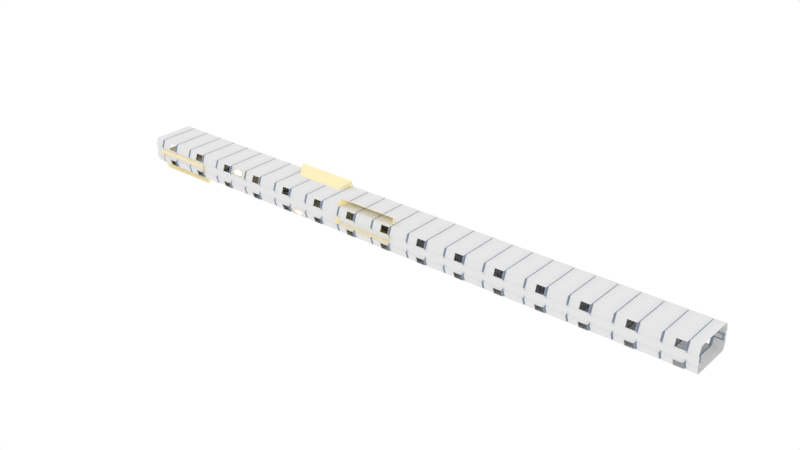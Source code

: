 # Source: Corr.blend  (saved by Blender 2.79.0; exported with 4.5.12 LTS)
import bpy
from mathutils import Matrix  # noqa: F401  (used for matrix-valued properties, if any)

bpy.ops.wm.read_factory_settings(use_empty=True)
scene = bpy.context.scene
scene.name = 'Scene'

# ---- collections
col_collection_1 = bpy.data.collections.new('Collection 1'); scene.collection.children.link(col_collection_1)
col_collection_2 = bpy.data.collections.new('Collection 2'); scene.collection.children.link(col_collection_2)
col_collection_2.hide_render = True
col_collection_2.hide_viewport = True

# ---- materials (node trees are filled in below, after node groups)
mat_material_002 = bpy.data.materials.new('Material.002')
mat_material_002.alpha_threshold = 0.0
mat_material_002.use_transparent_shadow = False
mat_material_002.preview_render_type = 'CUBE'
mat_material_002.roughness = 0.5
mat_material_002.specular_intensity = 1.0
mat_material_003 = bpy.data.materials.new('Material.003')
mat_material_003.alpha_threshold = 0.0
mat_material_003.use_transparent_shadow = False
mat_material_003.preview_render_type = 'CUBE'
mat_material_003.diffuse_color = (0.3243, 0.3734, 0.4672, 1.0)
mat_material_003.roughness = 0.5
mat_material_003.specular_intensity = 0.299
mat_material_001 = bpy.data.materials.new('Material.001')
mat_material_001.alpha_threshold = 0.0
mat_material_001.use_transparent_shadow = False
mat_material_001.diffuse_color = (1.0, 0.8879, 0.5457, 1.0)
mat_material_001.roughness = 0.5
mat_material_001.specular_intensity = 0.0

# ---- material node trees

# ---- world
world_world = bpy.data.worlds.new('World'); scene.world = world_world
world_world.color = (1.0, 1.0, 1.0)
world_world.use_sun_shadow = False
world_world.sun_shadow_jitter_overblur = 0.0
world_world.cycles.sampling_method = 'MANUAL'

# ---- lights
light_spot = bpy.data.lights.new('Spot', 'SPOT')
light_spot.color = (1.0, 0.8879, 0.5457)
light_spot.transmission_factor = 0.0
light_spot.energy = 100.0
light_spot.shadow_buffer_clip_start = 0.5
light_spot.shadow_soft_size = 0.1
light_spot.shadow_maximum_resolution = 0.006
light_spot.use_absolute_resolution = True
light_spot.use_square = True
light_spot.spot_size = 0.4363
light_hemi = bpy.data.lights.new('Hemi', 'SUN')
light_hemi.color = (0.1411, 0.1367, 0.1844)
light_hemi.transmission_factor = 0.0
light_hemi.angle = 0.1993
light_hemi.energy = 0.1
light_hemi.shadow_buffer_clip_start = 0.5
light_hemi.shadow_soft_size = 0.1
light_hemi.shadow_cascade_max_distance = 1000.0

# ---- meshes
me_cube_008 = bpy.data.meshes.new('Cube.008')
me_cube_008.from_pydata([(1.1, 0.0, 1.0), (1.1, 0.0, -1.0), (1.156, -0.8078, 0.3963), (1.156, -0.7244, 0.9519), (1.156, -0.8078, -0.3963), (1.156, -0.7244, -0.9519), (1.095, -0.6667, -0.9799), (1.095, -0.6667, 1.0), (1.095, -0.7667, 0.3285), (1.095, -0.7667, -0.3285), (1.104, -0.6704, -0.9969), (1.104, -0.6704, 0.9969), (1.1, 0.0, 0.9775), (1.104, -0.7694, 0.3374), (1.104, -0.7694, -0.3374), (1.1, 0.0, -0.9799), (1.0, 0.0, 1.0), (1.0, 0.0, -1.0), (0.9439, -0.7244, 0.9519), (0.9439, -0.8078, 0.3963), (0.9439, -0.8078, -0.3963), (0.9439, -0.7244, -0.9519), (1.005, -0.6667, -0.9799), (0.9964, -0.6704, -0.9969), (0.9964, -0.6704, 0.9969), (1.005, -0.6667, 1.0), (1.095, -0.6667, 0.9775), (1.005, -0.7667, 0.3285), (0.9964, -0.7694, 0.3374), (0.9964, -0.7694, -0.3374), (1.005, -0.7667, -0.3285), (1.0, 0.0, -0.9799), (2.1, -0.7244, 0.9519), (2.1, -0.8078, 0.3963), (2.1, -0.7244, -0.9519), (2.1, -0.8078, -0.3963), (2.1, -0.7694, -0.3374), (2.1, -0.7667, -0.3285), (2.1, -0.7667, 0.3285), (2.1, -0.7694, 0.3374), (7.581e-05, -0.7244, 0.9519), (7.581e-05, -0.8078, 0.3963), (7.581e-05, -0.7244, -0.9519), (7.581e-05, -0.8078, -0.3963), (7.557e-05, -0.7694, -0.3374), (7.557e-05, -0.7667, -0.3285), (7.557e-05, -0.7667, 0.3285), (7.557e-05, -0.7694, 0.3374), (2.1, 0.0, -1.0), (2.1, -0.6667, -1.0), (7.557e-05, 0.0, -1.0), (7.557e-05, -0.6667, -1.0), (7.557e-05, -0.6667, 1.0), (7.557e-05, 0.0, 1.0), (2.1, 0.0, 1.0), (2.1, -0.6667, 1.0), (1.005, -0.6667, 0.9775), (1.0, 0.0, 0.9775), (0.8967, -0.8036, -0.424), (0.8967, -0.7286, -0.9241), (0.04727, -0.8036, -0.424), (0.04727, -0.7286, -0.9241), (0.8967, -0.8247, -0.4409), (0.8967, -0.7497, -0.941), (0.04727, -0.8247, -0.4409), (0.04727, -0.7497, -0.941), (0.8967, -0.7286, 0.9241), (0.8967, -0.8036, 0.424), (0.04727, -0.7286, 0.9241), (0.04727, -0.8036, 0.424), (0.8967, -0.7399, 0.9332), (0.8967, -0.8149, 0.4331), (0.04727, -0.7399, 0.9332), (0.04727, -0.8149, 0.4331)], [], [(3, 2, 13, 11), (35, 4, 14, 36), (4, 5, 10, 14), (57, 12, 26, 56), (26, 11, 13, 8), (9, 14, 10, 6), (1, 15, 6, 10), (37, 9, 8, 38), (18, 40, 52, 25, 24), (10, 5, 34, 49), (19, 41, 69, 67), (43, 20, 58, 60), (10, 49, 48, 1), (51, 23, 17, 50), (30, 9, 6, 22), (27, 8, 9, 30), (56, 24, 25), (21, 20, 29, 23), (19, 18, 24, 28), (53, 16, 25, 52), (41, 19, 28, 47), (51, 42, 21, 23), (44, 45, 30, 29), (46, 47, 28, 27), (24, 56, 27, 28), (29, 30, 22, 23), (22, 6, 15, 31), (23, 22, 31, 17), (8, 13, 39, 38), (14, 9, 37, 36), (2, 33, 39, 13), (5, 4, 35, 34), (2, 3, 32, 33), (30, 45, 46, 27), (20, 43, 44, 29), (7, 0, 54, 55), (7, 55, 32, 3, 11), (0, 7, 26, 12), (25, 16, 57, 56), (26, 7, 11), (27, 56, 26, 8), (59, 61, 65, 63), (42, 43, 60, 61), (20, 21, 59, 58), (21, 42, 61, 59), (58, 59, 63, 62), (61, 60, 64, 65), (60, 58, 62, 64), (68, 66, 70, 72), (18, 19, 67, 66), (40, 18, 66, 68), (41, 40, 68, 69), (67, 69, 73, 71), (66, 67, 71, 70), (69, 68, 72, 73)])
me_cube_008.polygons.foreach_set('use_smooth', [1, 1, 1, 1, 1, 1, 1, 1, 1, 1, 1, 1, 1, 1, 1, 1, 1, 1, 1, 1, 1, 1, 1, 1, 1, 1, 1, 1, 1, 1, 1, 1, 1, 1, 1, 1, 1, 1, 1, 1, 1, 1, 0, 1, 1, 1, 0, 1, 1, 1, 1, 0, 1, 1, 0])
me_cube_008.polygons.foreach_set('material_index', [1, 0, 1, 1, 1, 1, 1, 0, 0, 0, 0, 0, 0, 0, 1, 0, 1, 1, 1, 0, 0, 0, 0, 0, 1, 1, 1, 1, 0, 0, 0, 0, 0, 0, 0, 0, 0, 1, 1, 1, 1, 0, 0, 1, 0, 1, 0, 0, 0, 1, 0, 0, 0, 1, 0])
me_cube_008.materials.append(mat_material_002)
me_cube_008.materials.append(mat_material_003)
me_cube_008.use_remesh_preserve_volume = False
me_cube_008.use_remesh_preserve_attributes = False
me_cube_008.use_mirror_vertex_groups = False
me_cube_008.update()
me_cube = bpy.data.meshes.new('Cube')
me_cube.from_pydata([(-4.034, -10.14, -3.417), (-4.034, -10.14, 3.417), (-1.0, 1.0, -1.0), (-1.0, 1.0, 1.0), (4.034, -10.14, -3.417), (4.034, -10.14, 3.417), (1.0, 1.0, -1.0), (1.0, 1.0, 1.0)], [], [(0, 1, 3, 2), (6, 7, 5, 4), (2, 6, 4, 0), (7, 3, 1, 5)])
me_cube.materials.append(mat_material_001)
me_cube.use_remesh_preserve_volume = False
me_cube.use_remesh_preserve_attributes = False
me_cube.use_mirror_vertex_groups = False
me_cube.update()
me_cube_003 = bpy.data.meshes.new('Cube.003')
me_cube_003.from_pydata([(-0.9525, -0.9525, -1.0), (-0.9525, -1.0, -0.9525), (-1.0, -0.9525, -0.9525), (-0.9525, -1.0, 0.9525), (-0.9525, -0.9525, 1.0), (-1.0, -0.9525, 0.9525), (-0.9525, 0.9525, -1.0), (-1.0, 0.9525, -0.9525), (-0.9525, 1.0, -0.9525), (-0.9525, 0.9525, 1.0), (-0.9525, 1.0, 0.9525), (-1.0, 0.9525, 0.9525), (0.9525, -0.9525, -1.0), (1.0, -0.9525, -0.9525), (0.9525, -1.0, -0.9525), (0.9525, -0.9525, 1.0), (0.9525, -1.0, 0.9525), (1.0, -0.9525, 0.9525), (0.9525, 0.9525, -1.0), (0.9525, 1.0, -0.9525), (1.0, 0.9525, -0.9525), (0.9525, 0.9525, 1.0), (1.0, 0.9525, 0.9525), (0.9525, 1.0, 0.9525)], [], [(14, 16, 3, 1), (20, 22, 17, 13), (21, 9, 4, 15), (2, 5, 11, 7), (8, 10, 23, 19), (0, 1, 2), (3, 4, 5), (6, 7, 8), (9, 10, 11), (12, 13, 14), (15, 16, 17), (18, 19, 20), (21, 22, 23), (6, 0, 2, 7), (1, 3, 5, 2), (4, 9, 11, 5), (10, 8, 7, 11), (18, 6, 8, 19), (9, 21, 23, 10), (22, 20, 19, 23), (12, 18, 20, 13), (21, 15, 17, 22), (16, 14, 13, 17), (0, 12, 14, 1), (15, 4, 3, 16), (6, 18, 12, 0)])
me_cube_003.polygons.foreach_set('use_smooth', [True] * 26)
me_cube_003.use_remesh_preserve_volume = False
me_cube_003.use_remesh_preserve_attributes = False
me_cube_003.use_mirror_vertex_groups = False
me_cube_003.update()
me_cube_007 = bpy.data.meshes.new('Cube.007')
me_cube_007.from_pydata([(1.178, -0.7702, -0.1925), (1.178, -0.7702, -0.3224), (1.178, -0.7635, -0.1925), (1.178, -0.7635, -0.3224), (0.9305, -0.7702, -0.1925), (0.9305, -0.7702, -0.3224), (0.9305, -0.7635, -0.1925), (0.9305, -0.7635, -0.3224), (0.9305, -0.7685, 0.1974), (0.9305, -0.7685, 0.3274), (0.9305, -0.7619, 0.1974), (0.9305, -0.7619, 0.3274), (1.178, -0.7685, 0.1974), (1.178, -0.7685, 0.3274), (1.178, -0.7619, 0.1974), (1.178, -0.7619, 0.3274), (0.9532, -0.6675, -0.1831), (1.053, -0.6524, -0.1668), (1.153, -0.6675, -0.1831), (0.9682, -0.6826, -0.1994), (1.053, -0.6604, -0.218), (1.053, -0.6745, -0.1482), (1.053, -0.722, -0.2714), (1.053, -0.6766, -0.229), (1.053, -0.6886, -0.1697), (1.138, -0.6826, -0.1994), (0.9832, -0.7269, -0.247), (1.053, -0.7318, -0.2226), (1.123, -0.7269, -0.247), (0.9532, -0.6604, -0.218), (0.9532, -0.6826, -0.1994), (0.9532, -0.6745, -0.1482), (0.9532, -0.6524, -0.1668), (1.053, -0.6509, -0.1971), (1.053, -0.6614, -0.1448), (1.153, -0.6524, -0.1668), (1.153, -0.6604, -0.218), (1.153, -0.6745, -0.1482), (1.153, -0.6826, -0.1994), (1.053, -0.672, -0.2288), (1.053, -0.6856, -0.1617), (0.9832, -0.6826, -0.1994), (1.123, -0.6826, -0.1994), (1.053, -0.6777, -0.2238), (1.053, -0.6875, -0.175), (0.9894, -0.6781, -0.2216), (0.9894, -0.6871, -0.1771), (1.117, -0.6781, -0.2216), (1.117, -0.6871, -0.1771), (0.9832, -0.7712, -0.2947), (1.123, -0.7712, -0.2947), (1.053, -0.7663, -0.3191), (1.053, -0.7761, -0.2703), (1.106, -0.7232, -0.2653), (1.001, -0.7232, -0.2653), (1.001, -0.7306, -0.2287), (1.106, -0.7306, -0.2287), (0.9532, -0.6735, -0.2214), (0.9532, -0.6841, -0.1692), (0.9532, -0.6509, -0.1971), (0.9532, -0.6614, -0.1448), (1.153, -0.6735, -0.2214), (1.153, -0.6841, -0.1692), (1.153, -0.6509, -0.1971), (1.153, -0.6614, -0.1448), (1.001, -0.6789, -0.2177), (1.001, -0.6863, -0.1811), (1.106, -0.6863, -0.1811), (1.106, -0.6789, -0.2177), (1.001, -0.7675, -0.313), (1.001, -0.7749, -0.2764), (1.106, -0.7749, -0.2764), (1.106, -0.7675, -0.313), (0.9532, -0.665, 0.2073), (1.053, -0.6494, 0.1941), (1.153, -0.665, 0.2073), (0.9682, -0.6807, 0.2204), (1.053, -0.6707, 0.1711), (1.053, -0.6593, 0.2434), (1.053, -0.7306, 0.2337), (1.053, -0.6855, 0.1897), (1.053, -0.6758, 0.2512), (1.138, -0.6807, 0.2204), (0.9832, -0.7266, 0.259), (1.053, -0.7226, 0.2843), (1.123, -0.7266, 0.259), (0.9532, -0.6707, 0.1711), (0.9532, -0.6807, 0.2204), (0.9532, -0.6593, 0.2434), (0.9532, -0.6494, 0.1941), (1.053, -0.6575, 0.1703), (1.053, -0.649, 0.2245), (1.153, -0.6494, 0.1941), (1.153, -0.6707, 0.1711), (1.153, -0.6593, 0.2434), (1.153, -0.6807, 0.2204), (1.053, -0.6822, 0.1824), (1.053, -0.6713, 0.2519), (0.9832, -0.6807, 0.2204), (1.123, -0.6807, 0.2204), (1.053, -0.6847, 0.1951), (1.053, -0.6767, 0.2457), (0.9894, -0.6843, 0.1974), (0.9894, -0.677, 0.2435), (1.117, -0.6843, 0.1974), (1.117, -0.677, 0.2435), (0.9832, -0.7725, 0.2976), (1.123, -0.7725, 0.2976), (1.053, -0.7765, 0.2723), (1.053, -0.7685, 0.3229), (1.106, -0.7296, 0.24), (1.001, -0.7296, 0.24), (1.001, -0.7236, 0.278), (1.106, -0.7236, 0.278), (0.9532, -0.681, 0.19), (0.9532, -0.6725, 0.2443), (0.9532, -0.6575, 0.1703), (0.9532, -0.649, 0.2245), (1.153, -0.681, 0.19), (1.153, -0.6725, 0.2443), (1.153, -0.6575, 0.1703), (1.153, -0.649, 0.2245), (1.001, -0.6837, 0.2015), (1.001, -0.6777, 0.2394), (1.106, -0.6777, 0.2394), (1.106, -0.6837, 0.2015), (1.001, -0.7755, 0.2786), (1.001, -0.7695, 0.3166), (1.106, -0.7695, 0.3166), (1.106, -0.7755, 0.2786), (0.0303, -0.6543, -0.1822), (1.901, -0.6543, -0.1822), (0.0303, -0.656, -0.1966), (1.901, -0.656, -0.1966), (0.0303, -0.6606, -0.2072), (1.901, -0.6606, -0.2072), (0.0303, -0.6668, -0.211), (1.901, -0.6668, -0.211), (0.0303, -0.6731, -0.2072), (1.901, -0.6731, -0.2072), (0.0303, -0.6776, -0.1966), (1.901, -0.6776, -0.1966), (0.0303, -0.6793, -0.1822), (1.901, -0.6793, -0.1822), (0.0303, -0.6776, -0.1678), (1.901, -0.6776, -0.1678), (0.0303, -0.6731, -0.1572), (1.901, -0.6731, -0.1572), (0.0303, -0.6668, -0.1534), (1.901, -0.6668, -0.1534), (0.0303, -0.6606, -0.1572), (1.901, -0.6606, -0.1572), (0.0303, -0.656, -0.1678), (1.901, -0.656, -0.1678), (1.901, -0.6518, -0.1822), (1.901, -0.6538, -0.1995), (1.901, -0.6593, -0.2122), (1.901, -0.6668, -0.2168), (1.901, -0.6743, -0.2122), (1.901, -0.6798, -0.1995), (1.901, -0.6818, -0.1822), (1.901, -0.6798, -0.1649), (1.901, -0.6743, -0.1522), (1.901, -0.6668, -0.1476), (1.901, -0.6593, -0.1522), (1.901, -0.6538, -0.1649), (2.1, -0.6518, -0.1822), (2.1, -0.6538, -0.1995), (2.1, -0.6593, -0.2122), (2.1, -0.6668, -0.2168), (2.1, -0.6743, -0.2122), (2.1, -0.6798, -0.1995), (2.1, -0.6818, -0.1822), (2.1, -0.6798, -0.1649), (2.1, -0.6743, -0.1522), (2.1, -0.6668, -0.1476), (2.1, -0.6593, -0.1522), (2.1, -0.6538, -0.1649), (0.0303, -0.6518, -0.1822), (0.0303, -0.6538, -0.1995), (0.0303, -0.6593, -0.2122), (0.0303, -0.6668, -0.2168), (0.0303, -0.6743, -0.2122), (0.0303, -0.6798, -0.1995), (0.0303, -0.6818, -0.1822), (0.0303, -0.6798, -0.1649), (0.0303, -0.6743, -0.1522), (0.0303, -0.6668, -0.1476), (0.0303, -0.6593, -0.1522), (0.0303, -0.6538, -0.1649), (0.0001856, -0.6518, -0.1822), (0.0001856, -0.6538, -0.1995), (0.0001856, -0.6593, -0.2122), (0.0001856, -0.6668, -0.2168), (0.0001856, -0.6743, -0.2122), (0.0001856, -0.6798, -0.1995), (0.0001856, -0.6818, -0.1822), (0.0001856, -0.6798, -0.1649), (0.0001856, -0.6743, -0.1522), (0.0001856, -0.6668, -0.1476), (0.0001856, -0.6593, -0.1522), (0.0001856, -0.6538, -0.1649), (0.0303, -0.6531, 0.2101), (1.901, -0.6531, 0.2101), (0.0303, -0.6547, 0.1957), (1.901, -0.6547, 0.1957), (0.0303, -0.6593, 0.1851), (1.901, -0.6593, 0.1851), (0.0303, -0.6656, 0.1812), (1.901, -0.6656, 0.1812), (0.0303, -0.6718, 0.1851), (1.901, -0.6718, 0.1851), (0.0303, -0.6764, 0.1957), (1.901, -0.6764, 0.1957), (0.0303, -0.6781, 0.2101), (1.901, -0.6781, 0.2101), (0.0303, -0.6764, 0.2245), (1.901, -0.6764, 0.2245), (0.0303, -0.6718, 0.2351), (1.901, -0.6718, 0.2351), (0.0303, -0.6656, 0.2389), (1.901, -0.6656, 0.2389), (0.0303, -0.6593, 0.2351), (1.901, -0.6593, 0.2351), (0.0303, -0.6547, 0.2245), (1.901, -0.6547, 0.2245), (1.901, -0.6506, 0.2101), (1.901, -0.6526, 0.1928), (1.901, -0.6581, 0.1801), (1.901, -0.6656, 0.1755), (1.901, -0.6731, 0.1801), (1.901, -0.6786, 0.1928), (1.901, -0.6806, 0.2101), (1.901, -0.6786, 0.2274), (1.901, -0.6731, 0.2401), (1.901, -0.6656, 0.2447), (1.901, -0.6581, 0.2401), (1.901, -0.6526, 0.2274), (2.1, -0.6506, 0.2101), (2.1, -0.6526, 0.1928), (2.1, -0.6581, 0.1801), (2.1, -0.6656, 0.1755), (2.1, -0.6731, 0.1801), (2.1, -0.6786, 0.1928), (2.1, -0.6806, 0.2101), (2.1, -0.6786, 0.2274), (2.1, -0.6731, 0.2401), (2.1, -0.6656, 0.2447), (2.1, -0.6581, 0.2401), (2.1, -0.6526, 0.2274), (0.0303, -0.6506, 0.2101), (0.0303, -0.6526, 0.1928), (0.0303, -0.6581, 0.1801), (0.0303, -0.6656, 0.1755), (0.0303, -0.6731, 0.1801), (0.0303, -0.6786, 0.1928), (0.0303, -0.6806, 0.2101), (0.0303, -0.6786, 0.2274), (0.0303, -0.6731, 0.2401), (0.0303, -0.6656, 0.2447), (0.0303, -0.6581, 0.2401), (0.0303, -0.6526, 0.2274), (0.0002249, -0.6506, 0.2101), (0.0002249, -0.6526, 0.1928), (0.0002249, -0.6581, 0.1801), (0.0002249, -0.6656, 0.1755), (0.0002249, -0.6731, 0.1801), (0.0002249, -0.6786, 0.1928), (0.0002249, -0.6806, 0.2101), (0.0002249, -0.6786, 0.2274), (0.0002249, -0.6731, 0.2401), (0.0002249, -0.6656, 0.2447), (0.0002249, -0.6581, 0.2401), (0.0002249, -0.6526, 0.2274), (0.9725, -0.6781, -0.1702), (0.9725, -0.6781, 0.1954), (0.9725, -0.6613, -0.1702), (0.9725, -0.6613, 0.1954), (1.132, -0.6781, -0.1702), (1.132, -0.6781, 0.1954), (1.132, -0.6613, -0.1702), (1.132, -0.6613, 0.1954), (1.938, -0.6781, -0.1702), (1.938, -0.6781, 0.1954), (1.938, -0.6613, -0.1702), (1.938, -0.6613, 0.1954), (2.098, -0.6781, -0.1702), (2.098, -0.6781, 0.1954), (2.098, -0.6613, -0.1702), (2.098, -0.6613, 0.1954)], [], [(0, 1, 3, 2), (2, 3, 7, 6), (6, 7, 5, 4), (2, 6, 4, 0), (7, 3, 1, 5), (8, 9, 11, 10), (10, 11, 15, 14), (14, 15, 13, 12), (10, 14, 12, 8), (15, 11, 9, 13), (16, 29, 57, 30), (16, 30, 58, 31), (16, 31, 60, 32), (16, 32, 59, 29), (17, 33, 59, 32), (17, 32, 60, 34), (17, 34, 64, 35), (17, 35, 63, 33), (18, 36, 63, 35), (18, 35, 64, 37), (18, 37, 62, 38), (18, 38, 61, 36), (19, 46, 58, 30), (19, 30, 57, 45), (19, 45, 65, 41), (19, 41, 66, 46), (20, 29, 59, 33), (20, 33, 63, 36), (20, 36, 61, 39), (20, 39, 57, 29), (21, 37, 64, 34), (21, 34, 60, 31), (21, 31, 58, 40), (21, 40, 62, 37), (22, 54, 65, 43), (22, 43, 68, 53), (22, 53, 72, 51), (22, 51, 69, 54), (23, 45, 57, 39), (23, 39, 61, 47), (23, 47, 68, 43), (23, 43, 65, 45), (24, 48, 62, 40), (24, 40, 58, 46), (24, 46, 66, 44), (24, 44, 67, 48), (25, 47, 61, 38), (25, 38, 62, 48), (25, 48, 67, 42), (25, 42, 68, 47), (26, 55, 66, 41), (26, 41, 65, 54), (26, 54, 69, 49), (26, 49, 70, 55), (27, 56, 67, 44), (27, 44, 66, 55), (27, 55, 70, 52), (27, 52, 71, 56), (28, 53, 68, 42), (28, 42, 67, 56), (28, 56, 71, 50), (28, 50, 72, 53), (73, 86, 114, 87), (73, 87, 115, 88), (73, 88, 117, 89), (73, 89, 116, 86), (74, 90, 116, 89), (74, 89, 117, 91), (74, 91, 121, 92), (74, 92, 120, 90), (75, 93, 120, 92), (75, 92, 121, 94), (75, 94, 119, 95), (75, 95, 118, 93), (76, 103, 115, 87), (76, 87, 114, 102), (76, 102, 122, 98), (76, 98, 123, 103), (77, 86, 116, 90), (77, 90, 120, 93), (77, 93, 118, 96), (77, 96, 114, 86), (78, 94, 121, 91), (78, 91, 117, 88), (78, 88, 115, 97), (78, 97, 119, 94), (79, 111, 122, 100), (79, 100, 125, 110), (79, 110, 129, 108), (79, 108, 126, 111), (80, 102, 114, 96), (80, 96, 118, 104), (80, 104, 125, 100), (80, 100, 122, 102), (81, 105, 119, 97), (81, 97, 115, 103), (81, 103, 123, 101), (81, 101, 124, 105), (82, 104, 118, 95), (82, 95, 119, 105), (82, 105, 124, 99), (82, 99, 125, 104), (83, 112, 123, 98), (83, 98, 122, 111), (83, 111, 126, 106), (83, 106, 127, 112), (84, 113, 124, 101), (84, 101, 123, 112), (84, 112, 127, 109), (84, 109, 128, 113), (85, 110, 125, 99), (85, 99, 124, 113), (85, 113, 128, 107), (85, 107, 129, 110), (130, 131, 133, 132), (132, 133, 135, 134), (134, 135, 137, 136), (136, 137, 139, 138), (138, 139, 141, 140), (140, 141, 143, 142), (142, 143, 145, 144), (144, 145, 147, 146), (146, 147, 149, 148), (148, 149, 151, 150), (150, 151, 153, 152), (152, 153, 131, 130), (153, 151, 164, 165), (135, 133, 155, 156), (151, 149, 163, 164), (149, 147, 162, 163), (147, 145, 161, 162), (145, 143, 160, 161), (143, 141, 159, 160), (141, 139, 158, 159), (139, 137, 157, 158), (131, 153, 165, 154), (133, 131, 154, 155), (137, 135, 156, 157), (158, 157, 169, 170), (165, 164, 176, 177), (155, 154, 166, 167), (162, 161, 173, 174), (159, 158, 170, 171), (154, 165, 177, 166), (156, 155, 167, 168), (163, 162, 174, 175), (160, 159, 171, 172), (157, 156, 168, 169), (164, 163, 175, 176), (161, 160, 172, 173), (136, 138, 182, 181), (152, 130, 178, 189), (130, 132, 179, 178), (134, 136, 181, 180), (150, 152, 189, 188), (132, 134, 180, 179), (148, 150, 188, 187), (146, 148, 187, 186), (144, 146, 186, 185), (142, 144, 185, 184), (140, 142, 184, 183), (138, 140, 183, 182), (189, 178, 190, 201), (179, 180, 192, 191), (186, 187, 199, 198), (183, 184, 196, 195), (180, 181, 193, 192), (187, 188, 200, 199), (184, 185, 197, 196), (181, 182, 194, 193), (188, 189, 201, 200), (178, 179, 191, 190), (185, 186, 198, 197), (182, 183, 195, 194), (202, 203, 205, 204), (204, 205, 207, 206), (206, 207, 209, 208), (208, 209, 211, 210), (210, 211, 213, 212), (212, 213, 215, 214), (214, 215, 217, 216), (216, 217, 219, 218), (218, 219, 221, 220), (220, 221, 223, 222), (222, 223, 225, 224), (224, 225, 203, 202), (225, 223, 236, 237), (207, 205, 227, 228), (223, 221, 235, 236), (221, 219, 234, 235), (219, 217, 233, 234), (217, 215, 232, 233), (215, 213, 231, 232), (213, 211, 230, 231), (211, 209, 229, 230), (203, 225, 237, 226), (205, 203, 226, 227), (209, 207, 228, 229), (230, 229, 241, 242), (237, 236, 248, 249), (227, 226, 238, 239), (234, 233, 245, 246), (231, 230, 242, 243), (226, 237, 249, 238), (228, 227, 239, 240), (235, 234, 246, 247), (232, 231, 243, 244), (229, 228, 240, 241), (236, 235, 247, 248), (233, 232, 244, 245), (208, 210, 254, 253), (224, 202, 250, 261), (202, 204, 251, 250), (206, 208, 253, 252), (222, 224, 261, 260), (204, 206, 252, 251), (220, 222, 260, 259), (218, 220, 259, 258), (216, 218, 258, 257), (214, 216, 257, 256), (212, 214, 256, 255), (210, 212, 255, 254), (261, 250, 262, 273), (251, 252, 264, 263), (258, 259, 271, 270), (255, 256, 268, 267), (252, 253, 265, 264), (259, 260, 272, 271), (256, 257, 269, 268), (253, 254, 266, 265), (260, 261, 273, 272), (250, 251, 263, 262), (257, 258, 270, 269), (254, 255, 267, 266), (274, 275, 277, 276), (276, 277, 281, 280), (280, 281, 279, 278), (278, 279, 275, 274), (276, 280, 278, 274), (281, 277, 275, 279), (282, 283, 285, 284), (284, 285, 289, 288), (288, 289, 287, 286), (286, 287, 283, 282), (284, 288, 286, 282), (289, 285, 283, 287)])
me_cube_007.polygons.foreach_set('use_smooth', [0, 0, 0, 0, 0, 0, 0, 0, 0, 0, 1, 1, 1, 1, 1, 1, 1, 1, 1, 1, 1, 1, 1, 1, 1, 1, 1, 1, 1, 1, 1, 1, 1, 1, 1, 1, 1, 1, 1, 1, 1, 1, 1, 1, 1, 1, 1, 1, 1, 1, 1, 1, 1, 1, 1, 1, 1, 1, 1, 1, 1, 1, 1, 1, 1, 1, 1, 1, 1, 1, 1, 1, 1, 1, 1, 1, 1, 1, 1, 1, 1, 1, 1, 1, 1, 1, 1, 1, 1, 1, 1, 1, 1, 1, 1, 1, 1, 1, 1, 1, 1, 1, 1, 1, 1, 1, 1, 1, 1, 1, 1, 1, 1, 1, 1, 1, 1, 1, 1, 1, 1, 1, 1, 1, 1, 1, 1, 1, 1, 1, 1, 1, 1, 1, 1, 1, 1, 1, 1, 1, 1, 1, 1, 1, 1, 1, 1, 1, 1, 1, 1, 1, 1, 1, 1, 1, 1, 1, 1, 1, 1, 1, 1, 1, 1, 1, 1, 1, 1, 1, 1, 1, 1, 1, 1, 1, 1, 1, 1, 1, 1, 1, 1, 1, 1, 1, 1, 1, 1, 1, 1, 1, 1, 1, 1, 1, 1, 1, 1, 1, 1, 1, 1, 1, 1, 1, 1, 1, 1, 1, 1, 1, 1, 1, 1, 1, 1, 1, 1, 1, 1, 1, 1, 1, 1, 1, 1, 1, 1, 1, 1, 1, 1, 1, 0, 0, 0, 0, 0, 0, 0, 0, 0, 0, 0, 0])
me_cube_007.polygons.foreach_set('material_index', [1, 1, 1, 1, 1, 1, 1, 1, 1, 1, 1, 1, 1, 1, 1, 1, 1, 1, 1, 1, 1, 1, 1, 1, 1, 1, 1, 1, 1, 1, 1, 1, 1, 1, 1, 1, 1, 1, 1, 1, 1, 1, 1, 1, 1, 1, 1, 1, 1, 1, 1, 1, 1, 1, 1, 1, 1, 1, 1, 1, 1, 1, 1, 1, 1, 1, 1, 1, 1, 1, 1, 1, 1, 1, 1, 1, 1, 1, 1, 1, 1, 1, 1, 1, 1, 1, 1, 1, 1, 1, 1, 1, 1, 1, 1, 1, 1, 1, 1, 1, 1, 1, 1, 1, 1, 1, 1, 1, 1, 1, 1, 1, 1, 1, 1, 1, 1, 1, 1, 1, 1, 1, 1, 1, 1, 1, 1, 1, 1, 1, 1, 1, 1, 1, 1, 1, 1, 1, 1, 1, 1, 1, 1, 1, 1, 1, 1, 1, 1, 1, 1, 1, 1, 1, 1, 1, 1, 1, 1, 1, 1, 1, 1, 1, 1, 1, 1, 1, 1, 1, 1, 1, 1, 1, 1, 1, 1, 1, 1, 1, 1, 1, 1, 1, 1, 1, 1, 1, 1, 1, 1, 1, 1, 1, 1, 1, 1, 1, 1, 1, 1, 1, 1, 1, 1, 1, 1, 1, 1, 1, 1, 1, 1, 1, 1, 1, 1, 1, 1, 1, 1, 1, 1, 1, 1, 1, 1, 1, 1, 1, 1, 1, 1, 1, 1, 1, 1, 1, 1, 1, 1, 1, 1, 1, 1, 1])
me_cube_007.materials.append(mat_material_002)
me_cube_007.materials.append(mat_material_003)
me_cube_007.use_remesh_preserve_volume = False
me_cube_007.use_remesh_preserve_attributes = False
me_cube_007.use_mirror_vertex_groups = False
me_cube_007.update()
me_cube_004 = bpy.data.meshes.new('Cube.004')
me_cube_004.from_pydata([(1.1, 0.0, 1.0), (1.1, 0.0, -1.0), (1.156, -0.8078, 0.3963), (1.156, -0.7244, 0.9519), (1.156, -0.8078, -0.3963), (1.156, -0.7244, -0.9519), (1.095, -0.6667, -0.9799), (1.095, -0.6667, 1.0), (1.095, -0.7667, 0.3285), (1.095, -0.7667, -0.3285), (1.104, -0.6704, -0.9969), (1.104, -0.6704, 0.9969), (1.1, 0.0, 0.9775), (1.104, -0.7694, 0.3374), (1.104, -0.7694, -0.3374), (1.1, 0.0, -0.9799), (1.0, 0.0, 1.0), (1.0, 0.0, -1.0), (0.9439, -0.7244, 0.9519), (0.9439, -0.8078, 0.3963), (0.9439, -0.8078, -0.3963), (0.9439, -0.7244, -0.9519), (1.005, -0.6667, -0.9799), (0.9964, -0.6704, -0.9969), (0.9964, -0.6704, 0.9969), (1.005, -0.6667, 1.0), (1.095, -0.6667, 0.9775), (1.005, -0.7667, 0.3285), (0.9964, -0.7694, 0.3374), (0.9964, -0.7694, -0.3374), (1.005, -0.7667, -0.3285), (1.0, 0.0, -0.9799), (2.1, -0.7244, 0.9519), (2.1, -0.8078, 0.3963), (2.1, -0.7244, -0.9519), (2.1, -0.8078, -0.3963), (2.1, -0.7694, -0.3374), (2.1, -0.7667, -0.3285), (2.1, -0.7667, 0.3285), (2.1, -0.7694, 0.3374), (7.581e-05, -0.7244, 0.9519), (7.581e-05, -0.8078, 0.3963), (7.581e-05, -0.7244, -0.9519), (7.581e-05, -0.8078, -0.3963), (7.557e-05, -0.7694, -0.3374), (7.557e-05, -0.7667, -0.3285), (7.557e-05, -0.7667, 0.3285), (7.557e-05, -0.7694, 0.3374), (2.1, 0.0, -1.0), (2.1, -0.6667, -1.0), (7.557e-05, 0.0, -1.0), (7.557e-05, -0.6667, -1.0), (7.557e-05, -0.6667, 1.0), (7.557e-05, 0.0, 1.0), (2.1, 0.0, 1.0), (2.1, -0.6667, 1.0), (1.005, -0.6667, 0.9775), (1.0, 0.0, 0.9775)], [], [(3, 2, 13, 11), (35, 4, 14, 36), (4, 5, 10, 14), (57, 12, 26, 56), (26, 11, 13, 8), (9, 14, 10, 6), (1, 15, 6, 10), (37, 9, 8, 38), (18, 40, 52, 25, 24), (10, 5, 34, 49), (41, 40, 18, 19), (42, 43, 20, 21), (10, 49, 48, 1), (51, 23, 17, 50), (30, 9, 6, 22), (27, 8, 9, 30), (56, 24, 25), (21, 20, 29, 23), (19, 18, 24, 28), (53, 16, 25, 52), (41, 19, 28, 47), (51, 42, 21, 23), (44, 45, 30, 29), (46, 47, 28, 27), (24, 56, 27, 28), (29, 30, 22, 23), (22, 6, 15, 31), (23, 22, 31, 17), (8, 13, 39, 38), (14, 9, 37, 36), (2, 33, 39, 13), (5, 4, 35, 34), (2, 3, 32, 33), (30, 45, 46, 27), (20, 43, 44, 29), (7, 0, 54, 55), (7, 55, 32, 3, 11), (0, 7, 26, 12), (25, 16, 57, 56), (26, 7, 11), (27, 56, 26, 8)])
me_cube_004.polygons.foreach_set('use_smooth', [True] * 41)
me_cube_004.polygons.foreach_set('material_index', [1, 0, 1, 1, 1, 1, 1, 0, 0, 0, 0, 0, 0, 0, 1, 0, 1, 1, 1, 0, 0, 0, 0, 0, 1, 1, 1, 1, 0, 0, 0, 0, 0, 0, 0, 0, 0, 1, 1, 1, 1])
me_cube_004.materials.append(mat_material_002)
me_cube_004.materials.append(mat_material_003)
me_cube_004.use_remesh_preserve_volume = False
me_cube_004.use_remesh_preserve_attributes = False
me_cube_004.use_mirror_vertex_groups = False
me_cube_004.update()
me_cube_009 = bpy.data.meshes.new('Cube.009')
me_cube_009.from_pydata([(-3.1, 0.0, -0.8), (-3.1, 0.0, 1.0), (-3.1, 2.0, -0.8), (-3.1, 2.0, 1.73), (1.0, 0.0, -0.8), (1.0, 0.0, 1.0), (1.0, 2.0, -0.8), (1.0, 2.0, 1.73), (-3.1, 3.836, -0.1317), (-3.1, 3.017, 2.1), (1.0, 3.836, -0.1317), (1.0, 3.017, 2.1)], [], [(0, 1, 3, 2), (3, 7, 11, 9), (6, 7, 5, 4), (4, 5, 1, 0), (2, 6, 4, 0), (7, 3, 1, 5), (8, 9, 11, 10), (2, 3, 9, 8), (7, 6, 10, 11), (6, 2, 8, 10)])
me_cube_009.use_remesh_preserve_volume = False
me_cube_009.use_remesh_preserve_attributes = False
me_cube_009.use_mirror_vertex_groups = False
me_cube_009.update()

# ---- objects
ob_cube_010 = bpy.data.objects.new('Cube.010', me_cube_008)
ob_spot_003 = bpy.data.objects.new('Spot.003', light_spot)
ob_cube_009 = bpy.data.objects.new('Cube.009', me_cube)
ob_cube_008 = bpy.data.objects.new('Cube.008', me_cube)
ob_spot_002 = bpy.data.objects.new('Spot.002', light_spot)
ob_cube_006 = bpy.data.objects.new('Cube.006', me_cube_003)
ob_spot_001 = bpy.data.objects.new('Spot.001', light_spot)
ob_cube_005 = bpy.data.objects.new('Cube.005', me_cube_003)
ob_cube_004 = bpy.data.objects.new('Cube.004', me_cube)
ob_cube_007 = bpy.data.objects.new('Cube.007', me_cube_007)
ob_cube_003 = bpy.data.objects.new('Cube.003', me_cube)
ob_cube_001 = bpy.data.objects.new('Cube.001', me_cube_003)
ob_spot = bpy.data.objects.new('Spot', light_spot)
ob_hemi = bpy.data.objects.new('Hemi', light_hemi)
ob_cube_002 = bpy.data.objects.new('Cube.002', me_cube_003)
ob_cube = bpy.data.objects.new('Cube', me_cube_004)
ob_cube_040 = bpy.data.objects.new('Cube.040', me_cube_009)
ob_cube_039 = bpy.data.objects.new('Cube.039', me_cube_009)
ob_cube_038 = bpy.data.objects.new('Cube.038', me_cube_009)
ob_cube_037 = bpy.data.objects.new('Cube.037', me_cube_009)
ob_cube_036 = bpy.data.objects.new('Cube.036', me_cube_009)
ob_cube_035 = bpy.data.objects.new('Cube.035', me_cube_009)
ob_cube_034 = bpy.data.objects.new('Cube.034', me_cube_009)
ob_cube_033 = bpy.data.objects.new('Cube.033', me_cube_009)
ob_cube_032 = bpy.data.objects.new('Cube.032', me_cube_009)
ob_cube_031 = bpy.data.objects.new('Cube.031', me_cube_009)
ob_cube_030 = bpy.data.objects.new('Cube.030', me_cube_009)
ob_cube_029 = bpy.data.objects.new('Cube.029', me_cube_009)
ob_cube_028 = bpy.data.objects.new('Cube.028', me_cube_009)
ob_cube_027 = bpy.data.objects.new('Cube.027', me_cube_009)
ob_cube_026 = bpy.data.objects.new('Cube.026', me_cube_009)
ob_cube_025 = bpy.data.objects.new('Cube.025', me_cube_009)
ob_cube_024 = bpy.data.objects.new('Cube.024', me_cube_009)
ob_cube_023 = bpy.data.objects.new('Cube.023', me_cube_009)
ob_cube_022 = bpy.data.objects.new('Cube.022', me_cube_009)
ob_cube_021 = bpy.data.objects.new('Cube.021', me_cube_009)
ob_cube_020 = bpy.data.objects.new('Cube.020', me_cube_009)
ob_cube_019 = bpy.data.objects.new('Cube.019', me_cube_009)
ob_cube_018 = bpy.data.objects.new('Cube.018', me_cube_009)
ob_cube_017 = bpy.data.objects.new('Cube.017', me_cube_009)
ob_cube_016 = bpy.data.objects.new('Cube.016', me_cube_009)
ob_cube_015 = bpy.data.objects.new('Cube.015', me_cube_009)
ob_cube_014 = bpy.data.objects.new('Cube.014', me_cube_009)
ob_cube_013 = bpy.data.objects.new('Cube.013', me_cube_009)
ob_cube_012 = bpy.data.objects.new('Cube.012', me_cube_009)
ob_cube_011 = bpy.data.objects.new('Cube.011', me_cube_009)

# ---- transforms, parenting, visibility, modifiers, constraints
ob_cube_010.location = (-0.9, 0.0, 0.0)
ob_cube_010.scale = (1.0, 3.0, 1.3)
ob_cube_010.lineart.crease_threshold = 0.0
_m = ob_cube_010.modifiers.new('Bevel', 'BEVEL')
_m.width = 0.001
_m.width_pct = 0.001
_m.angle_limit = 0.5219
_m.offset_type = 'DEPTH'
_m.profile = 0.4985
_m.spread = 0.0
_m = ob_cube_010.modifiers.new('Array', 'ARRAY')
_m.count = 15
_m.constant_offset_displace = (0.0, 0.0, 0.0)
_m.relative_offset_displace = (2.0, 0.0, 0.0)
_m = ob_cube_010.modifiers.new('Mirror', 'MIRROR')
_m.use_axis = (False, True, False)
ob_spot_003.location = (18.06, -3.12, -1.2)
ob_spot_003.rotation_euler = (-4.333, -1.49e-08, 2.328e-10)
ob_spot_003.scale = (2.364, 1.0, 1.0)
ob_spot_003.lineart.crease_threshold = 0.0
ob_cube_009.location = (18.05, -1.94, -0.7396)
ob_cube_009.rotation_euler = (-2.759, -1.49e-08, 2.328e-10)
ob_cube_009.scale = (0.8022, 0.441, 0.3428)
ob_cube_009.lineart.crease_threshold = 0.0
ob_cube_008.location = (26.35, 1.909, -0.7396)
ob_cube_008.rotation_euler = (3.524, 1.49e-08, -3.142)
ob_cube_008.scale = (0.8022, 0.441, 0.3428)
ob_cube_008.lineart.crease_threshold = 0.0
ob_spot_002.location = (26.34, 3.089, -1.2)
ob_spot_002.rotation_euler = (1.951, 1.49e-08, -3.142)
ob_spot_002.scale = (2.364, 1.0, 1.0)
ob_spot_002.lineart.crease_threshold = 0.0
ob_cube_006.location = (10.06, -0.2804, 0.5915)
ob_cube_006.rotation_euler = (-0.4165, -0.4307, -3.173)
ob_cube_006.scale = (0.2, 0.2, 0.2)
ob_cube_006.lineart.crease_threshold = 0.0
ob_spot_001.location = (9.613, -3.12, 1.206)
ob_spot_001.rotation_euler = (-1.191, -2.062e-16, -3.142)
ob_spot_001.scale = (2.364, 1.0, 1.0)
ob_spot_001.lineart.crease_threshold = 0.0
ob_cube_005.location = (11.38, 0.8778, 0.1804)
ob_cube_005.rotation_euler = (0.4094, -0.2789, -3.476)
ob_cube_005.scale = (0.2, 0.2, 0.2)
ob_cube_005.lineart.crease_threshold = 0.0
ob_cube_004.location = (9.62, -1.94, 0.7453)
ob_cube_004.rotation_euler = (0.3824, -0.0, -3.142)
ob_cube_004.scale = (0.8022, 0.441, 0.3428)
ob_cube_004.lineart.crease_threshold = 0.0
ob_cube_007.location = (-3.0, 0.0, 0.0)
ob_cube_007.scale = (1.0, 3.0, 1.3)
ob_cube_007.lineart.crease_threshold = 0.0
_m = ob_cube_007.modifiers.new('Array', 'ARRAY')
_m.count = 30
_m.constant_offset_displace = (0.0, 0.0, 0.0)
_m = ob_cube_007.modifiers.new('Mirror', 'MIRROR')
_m.use_axis = (False, True, False)
ob_cube_003.location = (1.224, 1.909, 0.7453)
ob_cube_003.rotation_euler = (0.3824, -0.0, 0.0)
ob_cube_003.scale = (0.8022, 0.441, 0.3428)
ob_cube_003.lineart.crease_threshold = 0.0
ob_cube_001.location = (-0.5322, -0.9094, 0.1804)
ob_cube_001.rotation_euler = (0.4094, -0.2789, -0.3341)
ob_cube_001.scale = (0.2, 0.2, 0.2)
ob_cube_001.lineart.crease_threshold = 0.0
ob_spot.location = (1.231, 3.089, 1.206)
ob_spot.rotation_euler = (-1.191, -2.062e-16, 1.397e-16)
ob_spot.scale = (2.364, 1.0, 1.0)
ob_spot.lineart.crease_threshold = 0.0
ob_hemi.location = (-2.464, -0.143, 2.988)
ob_hemi.lineart.crease_threshold = 0.0
ob_cube_002.location = (0.7843, 0.2489, 0.5915)
ob_cube_002.rotation_euler = (-0.4165, -0.4307, -0.0311)
ob_cube_002.scale = (0.2, 0.2, 0.2)
ob_cube_002.lineart.crease_threshold = 0.0
ob_cube.location = (-3.0, 0.0, 0.0)
ob_cube.scale = (1.0, 3.0, 1.3)
ob_cube.lineart.crease_threshold = 0.0
_m = ob_cube.modifiers.new('Bevel', 'BEVEL')
_m.width = 0.001
_m.width_pct = 0.001
_m.angle_limit = 0.5219
_m.offset_type = 'DEPTH'
_m.profile = 0.4985
_m.spread = 0.0
_m = ob_cube.modifiers.new('Array', 'ARRAY')
_m.count = 15
_m.constant_offset_displace = (0.0, 0.0, 0.0)
_m.relative_offset_displace = (2.0, 0.0, 0.0)
_m = ob_cube.modifiers.new('Mirror', 'MIRROR')
_m.use_axis = (False, True, False)
ob_cube_040.location = (-0.8946, 2.452, -0.5545)
ob_cube_040.rotation_euler = (-0.3491, -0.0, 0.0)
ob_cube_040.lineart.crease_threshold = 0.0
ob_cube_039.location = (-0.8946, -2.464, 0.498)
ob_cube_039.rotation_euler = (-3.491, -0.0, 0.0)
ob_cube_039.lineart.crease_threshold = 0.0
ob_cube_038.location = (1.121, -2.464, -0.5545)
ob_cube_038.rotation_euler = (-0.3491, -0.0, -3.142)
ob_cube_038.lineart.crease_threshold = 0.0
ob_cube_037.location = (1.121, 2.452, 0.498)
ob_cube_037.rotation_euler = (-3.491, -0.0, -3.142)
ob_cube_037.lineart.crease_threshold = 0.0
ob_cube_036.location = (7.463, -2.464, 0.498)
ob_cube_036.rotation_euler = (-3.491, -0.0, 0.0)
ob_cube_036.lineart.crease_threshold = 0.0
ob_cube_035.location = (7.463, 2.452, -0.5545)
ob_cube_035.rotation_euler = (-0.3491, -0.0, 0.0)
ob_cube_035.lineart.crease_threshold = 0.0
ob_cube_034.location = (32.7, 2.452, -0.5545)
ob_cube_034.rotation_euler = (-0.3491, -0.0, 0.0)
ob_cube_034.lineart.crease_threshold = 0.0
ob_cube_033.location = (32.7, -2.464, 0.498)
ob_cube_033.rotation_euler = (-3.491, -0.0, 0.0)
ob_cube_033.lineart.crease_threshold = 0.0
ob_cube_032.location = (26.36, 2.452, 0.498)
ob_cube_032.rotation_euler = (-3.491, -0.0, -3.142)
ob_cube_032.lineart.crease_threshold = 0.0
ob_cube_031.location = (26.36, -2.464, -0.5545)
ob_cube_031.rotation_euler = (-0.3491, -0.0, -3.142)
ob_cube_031.lineart.crease_threshold = 0.0
ob_cube_030.location = (17.94, -2.464, -0.5545)
ob_cube_030.rotation_euler = (-0.3491, -0.0, -3.142)
ob_cube_030.lineart.crease_threshold = 0.0
ob_cube_029.location = (17.94, 2.452, 0.498)
ob_cube_029.rotation_euler = (-3.491, -0.0, -3.142)
ob_cube_029.lineart.crease_threshold = 0.0
ob_cube_028.location = (24.28, -2.464, 0.498)
ob_cube_028.rotation_euler = (-3.491, -0.0, 0.0)
ob_cube_028.lineart.crease_threshold = 0.0
ob_cube_027.location = (24.28, 2.452, -0.5545)
ob_cube_027.rotation_euler = (-0.3491, -0.0, 0.0)
ob_cube_027.lineart.crease_threshold = 0.0
ob_cube_026.location = (15.85, 2.452, -0.5545)
ob_cube_026.rotation_euler = (-0.3491, -0.0, 0.0)
ob_cube_026.lineart.crease_threshold = 0.0
ob_cube_025.location = (15.85, -2.464, 0.498)
ob_cube_025.rotation_euler = (-3.491, -0.0, 0.0)
ob_cube_025.lineart.crease_threshold = 0.0
ob_cube_024.location = (9.511, 2.452, 0.498)
ob_cube_024.rotation_euler = (-3.491, -0.0, -3.142)
ob_cube_024.lineart.crease_threshold = 0.0
ob_cube_023.location = (9.511, -2.464, -0.5545)
ob_cube_023.rotation_euler = (-0.3491, -0.0, -3.142)
ob_cube_023.lineart.crease_threshold = 0.0
ob_cube_022.location = (34.72, -2.464, -0.5545)
ob_cube_022.rotation_euler = (-0.3491, -0.0, -3.142)
ob_cube_022.lineart.crease_threshold = 0.0
ob_cube_021.location = (34.72, 2.452, 0.498)
ob_cube_021.rotation_euler = (-3.491, -0.0, -3.142)
ob_cube_021.lineart.crease_threshold = 0.0
ob_cube_020.location = (41.06, -2.464, 0.498)
ob_cube_020.rotation_euler = (-3.491, -0.0, 0.0)
ob_cube_020.lineart.crease_threshold = 0.0
ob_cube_019.location = (41.06, 2.452, -0.5545)
ob_cube_019.rotation_euler = (-0.3491, -0.0, 0.0)
ob_cube_019.lineart.crease_threshold = 0.0
ob_cube_018.location = (49.48, 2.452, -0.5545)
ob_cube_018.rotation_euler = (-0.3491, -0.0, 0.0)
ob_cube_018.lineart.crease_threshold = 0.0
ob_cube_017.location = (49.48, -2.464, 0.498)
ob_cube_017.rotation_euler = (-3.491, -0.0, 0.0)
ob_cube_017.lineart.crease_threshold = 0.0
ob_cube_016.location = (43.14, 2.452, 0.498)
ob_cube_016.rotation_euler = (-3.491, -0.0, -3.142)
ob_cube_016.lineart.crease_threshold = 0.0
ob_cube_015.location = (43.14, -2.464, -0.5545)
ob_cube_015.rotation_euler = (-0.3491, -0.0, -3.142)
ob_cube_015.lineart.crease_threshold = 0.0
ob_cube_014.location = (51.57, -2.464, -0.5545)
ob_cube_014.rotation_euler = (-0.3491, -0.0, -3.142)
ob_cube_014.lineart.crease_threshold = 0.0
ob_cube_013.location = (51.57, 2.452, 0.498)
ob_cube_013.rotation_euler = (-3.491, -0.0, -3.142)
ob_cube_013.lineart.crease_threshold = 0.0
ob_cube_012.location = (57.91, -2.464, 0.498)
ob_cube_012.rotation_euler = (-3.491, -0.0, 0.0)
ob_cube_012.lineart.crease_threshold = 0.0
ob_cube_011.location = (57.91, 2.452, -0.5545)
ob_cube_011.rotation_euler = (-0.3491, -0.0, 0.0)
ob_cube_011.lineart.crease_threshold = 0.0

# ---- collection membership
col_collection_1.objects.link(ob_cube_010)
col_collection_1.objects.link(ob_spot_003)
col_collection_1.objects.link(ob_cube_009)
col_collection_1.objects.link(ob_cube_008)
col_collection_1.objects.link(ob_spot_002)
col_collection_1.objects.link(ob_cube_006)
col_collection_1.objects.link(ob_spot_001)
col_collection_1.objects.link(ob_cube_005)
col_collection_1.objects.link(ob_cube_004)
col_collection_1.objects.link(ob_cube_007)
col_collection_1.objects.link(ob_cube_003)
col_collection_1.objects.link(ob_cube_001)
col_collection_1.objects.link(ob_spot)
col_collection_1.objects.link(ob_hemi)
col_collection_1.objects.link(ob_cube_002)
col_collection_1.objects.link(ob_cube)
col_collection_2.objects.link(ob_cube_040)
col_collection_2.objects.link(ob_cube_039)
col_collection_2.objects.link(ob_cube_038)
col_collection_2.objects.link(ob_cube_037)
col_collection_2.objects.link(ob_cube_036)
col_collection_2.objects.link(ob_cube_035)
col_collection_2.objects.link(ob_cube_034)
col_collection_2.objects.link(ob_cube_033)
col_collection_2.objects.link(ob_cube_032)
col_collection_2.objects.link(ob_cube_031)
col_collection_2.objects.link(ob_cube_030)
col_collection_2.objects.link(ob_cube_029)
col_collection_2.objects.link(ob_cube_028)
col_collection_2.objects.link(ob_cube_027)
col_collection_2.objects.link(ob_cube_026)
col_collection_2.objects.link(ob_cube_025)
col_collection_2.objects.link(ob_cube_024)
col_collection_2.objects.link(ob_cube_023)
col_collection_2.objects.link(ob_cube_022)
col_collection_2.objects.link(ob_cube_021)
col_collection_2.objects.link(ob_cube_020)
col_collection_2.objects.link(ob_cube_019)
col_collection_2.objects.link(ob_cube_018)
col_collection_2.objects.link(ob_cube_017)
col_collection_2.objects.link(ob_cube_016)
col_collection_2.objects.link(ob_cube_015)
col_collection_2.objects.link(ob_cube_014)
col_collection_2.objects.link(ob_cube_013)
col_collection_2.objects.link(ob_cube_012)
col_collection_2.objects.link(ob_cube_011)

# ---- scene / render settings (as saved in the file)
scene.frame_start = 1; scene.frame_end = 250; scene.frame_set(1)
scene.render.engine = 'BLENDER_EEVEE_NEXT'
scene.render.resolution_percentage = 50
scene.render.dither_intensity = 0.0
scene.cycles.use_denoising = False
scene.cycles.samples = 128
scene.cycles.sampling_pattern = 'TABULATED_SOBOL'
scene.cycles.use_adaptive_sampling = False
scene.cycles.use_light_tree = False
scene.cycles.blur_glossy = 0.0
scene.cycles.sample_clamp_indirect = 0.0
scene.view_settings.view_transform = 'Standard'
bpy.context.view_layer.update()

# ---- added for rendering (the .blend has no active camera): camera
cam_auto = bpy.data.cameras.new('AutoCamera')
cam_auto.lens = 50.0
cam_auto.sensor_width = 36.0
cam_auto.clip_end = 1032.38
ob_auto_camera = bpy.data.objects.new('AutoCamera', cam_auto)
scene.collection.objects.link(ob_auto_camera)
ob_auto_camera.location = (87.2755, -70.0658, 47.1055)
ob_auto_camera.rotation_euler = (1.09748, -7.21219e-08, 0.694738)
scene.camera = ob_auto_camera
bpy.context.view_layer.update()
